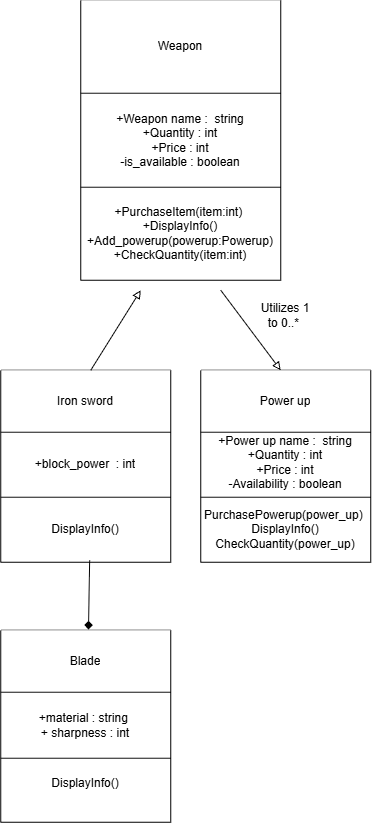

The diagram above was exported from draw.io. Its source (the exported page's mxGraphModel, read from the mxfile embedded in the PNG):
<mxGraphModel dx="824" dy="486" grid="1" gridSize="10" guides="1" tooltips="1" connect="1" arrows="1" fold="1" page="1" pageScale="1" pageWidth="850" pageHeight="1100" math="0" shadow="0">
  <root>
    <mxCell id="0" />
    <mxCell id="1" parent="0" />
    <mxCell id="EAZ5VeAjuMfT7LOSLQ8o-9" parent="1" style="shape=table;startSize=0;container=1;collapsible=0;childLayout=tableLayout;fixedHeader=1;labelBackgroundColor=none;gradientColor=default;fillColor=default;swimlaneFillColor=default;" value="" vertex="1">
      <mxGeometry height="192" width="170" x="500" y="460" as="geometry" />
    </mxCell>
    <mxCell id="EAZ5VeAjuMfT7LOSLQ8o-10" parent="EAZ5VeAjuMfT7LOSLQ8o-9" style="shape=tableRow;horizontal=0;startSize=0;swimlaneHead=0;swimlaneBody=0;top=0;left=0;bottom=0;right=0;collapsible=0;dropTarget=0;fillColor=none;points=[[0,0.5],[1,0.5]];portConstraint=eastwest;fixedHeader=1;labelBackgroundColor=none;" value="" vertex="1">
      <mxGeometry height="62" width="170" as="geometry" />
    </mxCell>
    <mxCell id="EAZ5VeAjuMfT7LOSLQ8o-11" parent="EAZ5VeAjuMfT7LOSLQ8o-10" style="shape=partialRectangle;html=1;whiteSpace=wrap;connectable=0;overflow=hidden;fillColor=none;top=0;left=0;bottom=0;right=0;pointerEvents=1;labelBackgroundColor=none;" value="Power up" vertex="1">
      <mxGeometry height="62" width="170" as="geometry">
        <mxRectangle height="62" width="170" as="alternateBounds" />
      </mxGeometry>
    </mxCell>
    <mxCell id="EAZ5VeAjuMfT7LOSLQ8o-12" parent="EAZ5VeAjuMfT7LOSLQ8o-9" style="shape=tableRow;horizontal=0;startSize=0;swimlaneHead=0;swimlaneBody=0;top=0;left=0;bottom=0;right=0;collapsible=0;dropTarget=0;points=[[0,0.5],[1,0.5]];portConstraint=eastwest;fixedHeader=1;labelBackgroundColor=none;" value="" vertex="1">
      <mxGeometry height="65" width="170" y="62" as="geometry" />
    </mxCell>
    <mxCell id="EAZ5VeAjuMfT7LOSLQ8o-13" parent="EAZ5VeAjuMfT7LOSLQ8o-12" style="shape=partialRectangle;html=1;whiteSpace=wrap;connectable=0;overflow=hidden;fillColor=none;top=0;left=0;bottom=0;right=0;pointerEvents=1;labelBackgroundColor=none;" value="+Power up name :&amp;nbsp; string&lt;div&gt;+Quantity : int&lt;/div&gt;&lt;div&gt;+Price : int&lt;/div&gt;&lt;div&gt;-Availability : boolean&lt;/div&gt;&lt;div&gt;&lt;br&gt;&lt;/div&gt;" vertex="1">
      <mxGeometry height="65" width="170" as="geometry">
        <mxRectangle height="65" width="170" as="alternateBounds" />
      </mxGeometry>
    </mxCell>
    <mxCell id="EAZ5VeAjuMfT7LOSLQ8o-14" parent="EAZ5VeAjuMfT7LOSLQ8o-9" style="shape=tableRow;horizontal=0;startSize=0;swimlaneHead=0;swimlaneBody=0;top=0;left=0;bottom=0;right=0;collapsible=0;dropTarget=0;fillColor=none;points=[[0,0.5],[1,0.5]];portConstraint=eastwest;fixedHeader=1;labelBackgroundColor=none;" value="" vertex="1">
      <mxGeometry height="65" width="170" y="127" as="geometry" />
    </mxCell>
    <mxCell id="EAZ5VeAjuMfT7LOSLQ8o-15" parent="EAZ5VeAjuMfT7LOSLQ8o-14" style="shape=partialRectangle;html=1;whiteSpace=wrap;connectable=0;overflow=hidden;fillColor=none;top=0;left=0;bottom=0;right=0;pointerEvents=1;labelBackgroundColor=none;" value="PurchasePowerup(power_up)&amp;nbsp;&lt;div&gt;DisplayInfo()&lt;br&gt;CheckQuantity(power_up)&lt;/div&gt;" vertex="1">
      <mxGeometry height="65" width="170" as="geometry">
        <mxRectangle height="65" width="170" as="alternateBounds" />
      </mxGeometry>
    </mxCell>
    <mxCell id="EAZ5VeAjuMfT7LOSLQ8o-21" parent="1" style="shape=table;startSize=0;container=1;collapsible=0;childLayout=tableLayout;fixedHeader=1;labelBackgroundColor=none;gradientColor=default;fillColor=default;swimlaneFillColor=default;" value="" vertex="1">
      <mxGeometry height="192" width="170" x="300" y="460" as="geometry" />
    </mxCell>
    <mxCell id="EAZ5VeAjuMfT7LOSLQ8o-22" parent="EAZ5VeAjuMfT7LOSLQ8o-21" style="shape=tableRow;horizontal=0;startSize=0;swimlaneHead=0;swimlaneBody=0;top=0;left=0;bottom=0;right=0;collapsible=0;dropTarget=0;fillColor=none;points=[[0,0.5],[1,0.5]];portConstraint=eastwest;fixedHeader=1;labelBackgroundColor=none;" value="" vertex="1">
      <mxGeometry height="62" width="170" as="geometry" />
    </mxCell>
    <mxCell id="EAZ5VeAjuMfT7LOSLQ8o-23" parent="EAZ5VeAjuMfT7LOSLQ8o-22" style="shape=partialRectangle;html=1;whiteSpace=wrap;connectable=0;overflow=hidden;fillColor=none;top=0;left=0;bottom=0;right=0;pointerEvents=1;labelBackgroundColor=none;" value="Iron sword" vertex="1">
      <mxGeometry height="62" width="170" as="geometry">
        <mxRectangle height="62" width="170" as="alternateBounds" />
      </mxGeometry>
    </mxCell>
    <mxCell id="EAZ5VeAjuMfT7LOSLQ8o-24" parent="EAZ5VeAjuMfT7LOSLQ8o-21" style="shape=tableRow;horizontal=0;startSize=0;swimlaneHead=0;swimlaneBody=0;top=0;left=0;bottom=0;right=0;collapsible=0;dropTarget=0;points=[[0,0.5],[1,0.5]];portConstraint=eastwest;fixedHeader=1;labelBackgroundColor=none;" value="" vertex="1">
      <mxGeometry height="65" width="170" y="62" as="geometry" />
    </mxCell>
    <mxCell id="EAZ5VeAjuMfT7LOSLQ8o-25" parent="EAZ5VeAjuMfT7LOSLQ8o-24" style="shape=partialRectangle;html=1;whiteSpace=wrap;connectable=0;overflow=hidden;fillColor=none;top=0;left=0;bottom=0;right=0;pointerEvents=1;labelBackgroundColor=none;" value="&lt;div&gt;+block_power&amp;nbsp; : int&lt;/div&gt;" vertex="1">
      <mxGeometry height="65" width="170" as="geometry">
        <mxRectangle height="65" width="170" as="alternateBounds" />
      </mxGeometry>
    </mxCell>
    <mxCell id="EAZ5VeAjuMfT7LOSLQ8o-26" parent="EAZ5VeAjuMfT7LOSLQ8o-21" style="shape=tableRow;horizontal=0;startSize=0;swimlaneHead=0;swimlaneBody=0;top=0;left=0;bottom=0;right=0;collapsible=0;dropTarget=0;fillColor=none;points=[[0,0.5],[1,0.5]];portConstraint=eastwest;fixedHeader=1;labelBackgroundColor=none;" value="" vertex="1">
      <mxGeometry height="65" width="170" y="127" as="geometry" />
    </mxCell>
    <mxCell id="EAZ5VeAjuMfT7LOSLQ8o-27" parent="EAZ5VeAjuMfT7LOSLQ8o-26" style="shape=partialRectangle;html=1;whiteSpace=wrap;connectable=0;overflow=hidden;fillColor=none;top=0;left=0;bottom=0;right=0;pointerEvents=1;labelBackgroundColor=none;" value="&lt;br&gt;&lt;div&gt;DisplayInfo()&lt;br&gt;&lt;br&gt;&lt;/div&gt;" vertex="1">
      <mxGeometry height="65" width="170" as="geometry">
        <mxRectangle height="65" width="170" as="alternateBounds" />
      </mxGeometry>
    </mxCell>
    <mxCell id="EAZ5VeAjuMfT7LOSLQ8o-28" edge="1" parent="1" style="endArrow=block;html=1;rounded=0;endFill=0;" value="">
      <mxGeometry height="50" relative="1" width="50" as="geometry">
        <mxPoint x="390" y="460" as="sourcePoint" />
        <mxPoint x="440" y="380" as="targetPoint" />
      </mxGeometry>
    </mxCell>
    <mxCell id="EAZ5VeAjuMfT7LOSLQ8o-29" edge="1" parent="1" style="endArrow=none;html=1;rounded=0;startArrow=block;startFill=0;endFill=0;" value="">
      <mxGeometry height="50" relative="1" width="50" as="geometry">
        <mxPoint x="580" y="460" as="sourcePoint" />
        <mxPoint x="520" y="380" as="targetPoint" />
      </mxGeometry>
    </mxCell>
    <mxCell id="EAZ5VeAjuMfT7LOSLQ8o-30" parent="1" style="shape=table;startSize=0;container=1;collapsible=0;childLayout=tableLayout;fixedHeader=1;labelBackgroundColor=none;gradientColor=default;fillColor=default;swimlaneFillColor=default;" value="" vertex="1">
      <mxGeometry height="192" width="170" x="300" y="720" as="geometry" />
    </mxCell>
    <mxCell id="EAZ5VeAjuMfT7LOSLQ8o-31" parent="EAZ5VeAjuMfT7LOSLQ8o-30" style="shape=tableRow;horizontal=0;startSize=0;swimlaneHead=0;swimlaneBody=0;top=0;left=0;bottom=0;right=0;collapsible=0;dropTarget=0;fillColor=none;points=[[0,0.5],[1,0.5]];portConstraint=eastwest;fixedHeader=1;labelBackgroundColor=none;" value="" vertex="1">
      <mxGeometry height="62" width="170" as="geometry" />
    </mxCell>
    <mxCell id="EAZ5VeAjuMfT7LOSLQ8o-32" parent="EAZ5VeAjuMfT7LOSLQ8o-31" style="shape=partialRectangle;html=1;whiteSpace=wrap;connectable=0;overflow=hidden;fillColor=none;top=0;left=0;bottom=0;right=0;pointerEvents=1;labelBackgroundColor=none;" value="Blade" vertex="1">
      <mxGeometry height="62" width="170" as="geometry">
        <mxRectangle height="62" width="170" as="alternateBounds" />
      </mxGeometry>
    </mxCell>
    <mxCell id="EAZ5VeAjuMfT7LOSLQ8o-33" parent="EAZ5VeAjuMfT7LOSLQ8o-30" style="shape=tableRow;horizontal=0;startSize=0;swimlaneHead=0;swimlaneBody=0;top=0;left=0;bottom=0;right=0;collapsible=0;dropTarget=0;points=[[0,0.5],[1,0.5]];portConstraint=eastwest;fixedHeader=1;labelBackgroundColor=none;" value="" vertex="1">
      <mxGeometry height="66" width="170" y="62" as="geometry" />
    </mxCell>
    <mxCell id="EAZ5VeAjuMfT7LOSLQ8o-34" parent="EAZ5VeAjuMfT7LOSLQ8o-33" style="shape=partialRectangle;html=1;whiteSpace=wrap;connectable=0;overflow=hidden;fillColor=none;top=0;left=0;bottom=0;right=0;pointerEvents=1;labelBackgroundColor=none;" value="&lt;div&gt;+material : string&amp;nbsp;&lt;/div&gt;&lt;div&gt;+ sharpness : int&lt;/div&gt;" vertex="1">
      <mxGeometry height="66" width="170" as="geometry">
        <mxRectangle height="66" width="170" as="alternateBounds" />
      </mxGeometry>
    </mxCell>
    <mxCell id="EAZ5VeAjuMfT7LOSLQ8o-35" parent="EAZ5VeAjuMfT7LOSLQ8o-30" style="shape=tableRow;horizontal=0;startSize=0;swimlaneHead=0;swimlaneBody=0;top=0;left=0;bottom=0;right=0;collapsible=0;dropTarget=0;fillColor=none;points=[[0,0.5],[1,0.5]];portConstraint=eastwest;fixedHeader=1;labelBackgroundColor=none;" value="" vertex="1">
      <mxGeometry height="64" width="170" y="128" as="geometry" />
    </mxCell>
    <mxCell id="EAZ5VeAjuMfT7LOSLQ8o-36" parent="EAZ5VeAjuMfT7LOSLQ8o-35" style="shape=partialRectangle;html=1;whiteSpace=wrap;connectable=0;overflow=hidden;fillColor=none;top=0;left=0;bottom=0;right=0;pointerEvents=1;labelBackgroundColor=none;" value="DisplayInfo()&lt;div&gt;&lt;br/&gt;&lt;/div&gt;" vertex="1">
      <mxGeometry height="64" width="170" as="geometry">
        <mxRectangle height="64" width="170" as="alternateBounds" />
      </mxGeometry>
    </mxCell>
    <mxCell id="EAZ5VeAjuMfT7LOSLQ8o-38" edge="1" parent="1" source="EAZ5VeAjuMfT7LOSLQ8o-26" style="endArrow=diamond;html=1;rounded=0;entryX=0.516;entryY=-0.015;entryDx=0;entryDy=0;entryPerimeter=0;exitX=0.523;exitY=0.969;exitDx=0;exitDy=0;exitPerimeter=0;endFill=1;" target="EAZ5VeAjuMfT7LOSLQ8o-31" value="">
      <mxGeometry height="50" relative="1" width="50" as="geometry">
        <mxPoint x="380" y="650" as="sourcePoint" />
        <mxPoint x="440" y="602" as="targetPoint" />
      </mxGeometry>
    </mxCell>
    <mxCell id="EAZ5VeAjuMfT7LOSLQ8o-39" parent="1" style="shape=table;startSize=0;container=1;collapsible=0;childLayout=tableLayout;fixedHeader=1;labelBackgroundColor=none;gradientColor=default;fillColor=default;swimlaneFillColor=default;" value="" vertex="1">
      <mxGeometry height="280" width="200" x="380" y="90" as="geometry" />
    </mxCell>
    <mxCell id="EAZ5VeAjuMfT7LOSLQ8o-40" parent="EAZ5VeAjuMfT7LOSLQ8o-39" style="shape=tableRow;horizontal=0;startSize=0;swimlaneHead=0;swimlaneBody=0;top=0;left=0;bottom=0;right=0;collapsible=0;dropTarget=0;fillColor=none;points=[[0,0.5],[1,0.5]];portConstraint=eastwest;fixedHeader=1;labelBackgroundColor=none;" value="" vertex="1">
      <mxGeometry height="93" width="200" as="geometry" />
    </mxCell>
    <mxCell id="EAZ5VeAjuMfT7LOSLQ8o-41" parent="EAZ5VeAjuMfT7LOSLQ8o-40" style="shape=partialRectangle;html=1;whiteSpace=wrap;connectable=0;overflow=hidden;fillColor=none;top=0;left=0;bottom=0;right=0;pointerEvents=1;labelBackgroundColor=none;" value="Weapon" vertex="1">
      <mxGeometry height="93" width="200" as="geometry">
        <mxRectangle height="93" width="200" as="alternateBounds" />
      </mxGeometry>
    </mxCell>
    <mxCell id="EAZ5VeAjuMfT7LOSLQ8o-42" parent="EAZ5VeAjuMfT7LOSLQ8o-39" style="shape=tableRow;horizontal=0;startSize=0;swimlaneHead=0;swimlaneBody=0;top=0;left=0;bottom=0;right=0;collapsible=0;dropTarget=0;points=[[0,0.5],[1,0.5]];portConstraint=eastwest;fixedHeader=1;labelBackgroundColor=none;" value="" vertex="1">
      <mxGeometry height="94" width="200" y="93" as="geometry" />
    </mxCell>
    <mxCell id="EAZ5VeAjuMfT7LOSLQ8o-43" parent="EAZ5VeAjuMfT7LOSLQ8o-42" style="shape=partialRectangle;html=1;whiteSpace=wrap;connectable=0;overflow=hidden;fillColor=none;top=0;left=0;bottom=0;right=0;pointerEvents=1;labelBackgroundColor=none;" value="+Weapon name :&amp;nbsp; string&lt;div&gt;+Quantity : int&lt;/div&gt;&lt;div&gt;+Price : int&lt;/div&gt;&lt;div&gt;-is_available : boolean&lt;/div&gt;" vertex="1">
      <mxGeometry height="94" width="200" as="geometry">
        <mxRectangle height="94" width="200" as="alternateBounds" />
      </mxGeometry>
    </mxCell>
    <mxCell id="EAZ5VeAjuMfT7LOSLQ8o-44" parent="EAZ5VeAjuMfT7LOSLQ8o-39" style="shape=tableRow;horizontal=0;startSize=0;swimlaneHead=0;swimlaneBody=0;top=0;left=0;bottom=0;right=0;collapsible=0;dropTarget=0;fillColor=none;points=[[0,0.5],[1,0.5]];portConstraint=eastwest;fixedHeader=1;labelBackgroundColor=none;" value="" vertex="1">
      <mxGeometry height="93" width="200" y="187" as="geometry" />
    </mxCell>
    <mxCell id="EAZ5VeAjuMfT7LOSLQ8o-45" parent="EAZ5VeAjuMfT7LOSLQ8o-44" style="shape=partialRectangle;html=1;whiteSpace=wrap;connectable=0;overflow=hidden;fillColor=none;top=0;left=0;bottom=0;right=0;pointerEvents=1;labelBackgroundColor=none;" value="+PurchaseItem(item:int)&amp;nbsp;&lt;div&gt;+DisplayInfo()&lt;/div&gt;&lt;div&gt;+Add_powerup(powerup:Powerup&lt;span style=&quot;background-color: transparent; color: light-dark(rgb(0, 0, 0), rgb(255, 255, 255));&quot;&gt;)&lt;/span&gt;&lt;/div&gt;&lt;div&gt;+CheckQuantity(item:int)&lt;/div&gt;" vertex="1">
      <mxGeometry height="93" width="200" as="geometry">
        <mxRectangle height="93" width="200" as="alternateBounds" />
      </mxGeometry>
    </mxCell>
    <mxCell id="EAZ5VeAjuMfT7LOSLQ8o-46" parent="1" style="text;html=1;whiteSpace=wrap;strokeColor=none;fillColor=none;align=center;verticalAlign=middle;rounded=0;" value="Utilizes 1 to 0..*&amp;nbsp;" vertex="1">
      <mxGeometry height="30" width="60" x="555" y="390" as="geometry" />
    </mxCell>
  </root>
</mxGraphModel>